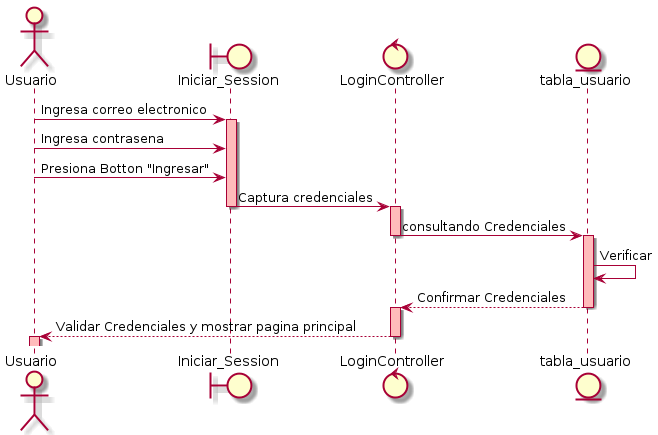

The diagram above was rendered by PlantUML. Its source (embedded in the PNG):
@startuml
actor Usuario
boundary Iniciar_Session
control LoginController
entity tabla_usuario
Usuario -> Iniciar_Session: Ingresa correo electronico
activate Iniciar_Session #FFBBBB
Usuario -> Iniciar_Session: Ingresa contrasena
Usuario -> Iniciar_Session: Presiona Botton "Ingresar"

Iniciar_Session -> LoginController: Captura credenciales
deactivate 
activate LoginController #FFBBBB
LoginController -> tabla_usuario: consultando Credenciales
deactivate 
activate tabla_usuario #FFBBBB
tabla_usuario->tabla_usuario: Verificar
tabla_usuario --> LoginController: Confirmar Credenciales
deactivate
activate LoginController #FFBBBB
LoginController --> Usuario:Validar Credenciales y mostrar pagina principal
deactivate
activate Usuario #FFBBBB
deactivate
@enduml